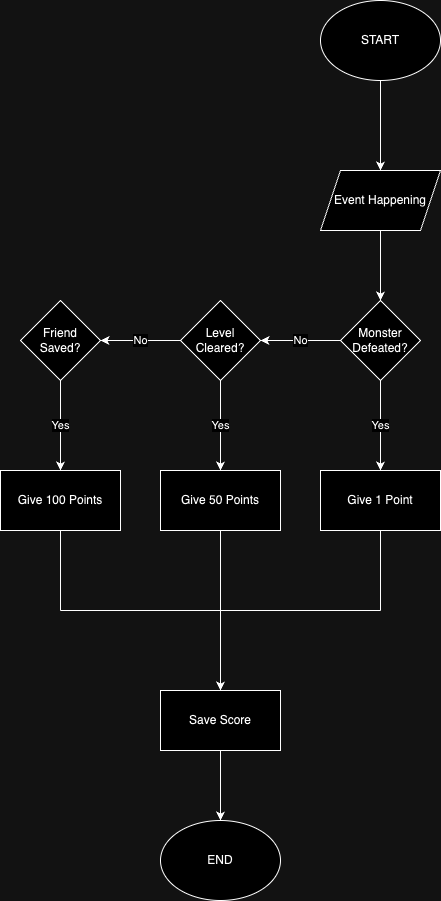

The diagram above was exported from draw.io. Its source (the exported page's mxGraphModel, read from the mxfile embedded in the PNG):
<mxGraphModel dx="954" dy="605" grid="1" gridSize="10" guides="1" tooltips="1" connect="1" arrows="1" fold="1" page="1" pageScale="1" pageWidth="850" pageHeight="1100" math="0" shadow="0">
  <root>
    <mxCell id="0" />
    <mxCell id="1" parent="0" />
    <mxCell id="ySpxxTUkiKB9f1jNJeOH-3" value="" style="edgeStyle=orthogonalEdgeStyle;rounded=0;orthogonalLoop=1;jettySize=auto;html=1;" edge="1" parent="1" source="ySpxxTUkiKB9f1jNJeOH-1" target="ySpxxTUkiKB9f1jNJeOH-2">
      <mxGeometry relative="1" as="geometry" />
    </mxCell>
    <mxCell id="ySpxxTUkiKB9f1jNJeOH-1" value="START" style="ellipse;whiteSpace=wrap;html=1;" vertex="1" parent="1">
      <mxGeometry x="360" y="270" width="120" height="80" as="geometry" />
    </mxCell>
    <mxCell id="ySpxxTUkiKB9f1jNJeOH-5" value="" style="edgeStyle=orthogonalEdgeStyle;rounded=0;orthogonalLoop=1;jettySize=auto;html=1;" edge="1" parent="1" source="ySpxxTUkiKB9f1jNJeOH-2" target="ySpxxTUkiKB9f1jNJeOH-4">
      <mxGeometry relative="1" as="geometry" />
    </mxCell>
    <mxCell id="ySpxxTUkiKB9f1jNJeOH-2" value="Event Happening" style="shape=parallelogram;perimeter=parallelogramPerimeter;whiteSpace=wrap;html=1;fixedSize=1;" vertex="1" parent="1">
      <mxGeometry x="360" y="440" width="120" height="60" as="geometry" />
    </mxCell>
    <mxCell id="ySpxxTUkiKB9f1jNJeOH-7" value="No" style="edgeStyle=orthogonalEdgeStyle;rounded=0;orthogonalLoop=1;jettySize=auto;html=1;" edge="1" parent="1" source="ySpxxTUkiKB9f1jNJeOH-4" target="ySpxxTUkiKB9f1jNJeOH-6">
      <mxGeometry relative="1" as="geometry" />
    </mxCell>
    <mxCell id="ySpxxTUkiKB9f1jNJeOH-11" value="&lt;div&gt;Yes&lt;/div&gt;" style="edgeStyle=orthogonalEdgeStyle;rounded=0;orthogonalLoop=1;jettySize=auto;html=1;" edge="1" parent="1" source="ySpxxTUkiKB9f1jNJeOH-4" target="ySpxxTUkiKB9f1jNJeOH-10">
      <mxGeometry relative="1" as="geometry" />
    </mxCell>
    <mxCell id="ySpxxTUkiKB9f1jNJeOH-4" value="Monster Defeated?" style="rhombus;whiteSpace=wrap;html=1;" vertex="1" parent="1">
      <mxGeometry x="380" y="570" width="80" height="80" as="geometry" />
    </mxCell>
    <mxCell id="ySpxxTUkiKB9f1jNJeOH-9" value="No" style="edgeStyle=orthogonalEdgeStyle;rounded=0;orthogonalLoop=1;jettySize=auto;html=1;" edge="1" parent="1" source="ySpxxTUkiKB9f1jNJeOH-6" target="ySpxxTUkiKB9f1jNJeOH-8">
      <mxGeometry relative="1" as="geometry" />
    </mxCell>
    <mxCell id="ySpxxTUkiKB9f1jNJeOH-13" value="Yes" style="edgeStyle=orthogonalEdgeStyle;rounded=0;orthogonalLoop=1;jettySize=auto;html=1;" edge="1" parent="1" source="ySpxxTUkiKB9f1jNJeOH-6" target="ySpxxTUkiKB9f1jNJeOH-12">
      <mxGeometry relative="1" as="geometry" />
    </mxCell>
    <mxCell id="ySpxxTUkiKB9f1jNJeOH-6" value="Level Cleared?" style="rhombus;whiteSpace=wrap;html=1;" vertex="1" parent="1">
      <mxGeometry x="220" y="570" width="80" height="80" as="geometry" />
    </mxCell>
    <mxCell id="ySpxxTUkiKB9f1jNJeOH-15" value="Yes" style="edgeStyle=orthogonalEdgeStyle;rounded=0;orthogonalLoop=1;jettySize=auto;html=1;" edge="1" parent="1" source="ySpxxTUkiKB9f1jNJeOH-8" target="ySpxxTUkiKB9f1jNJeOH-14">
      <mxGeometry relative="1" as="geometry" />
    </mxCell>
    <mxCell id="ySpxxTUkiKB9f1jNJeOH-8" value="Friend Saved?" style="rhombus;whiteSpace=wrap;html=1;" vertex="1" parent="1">
      <mxGeometry x="60" y="570" width="80" height="80" as="geometry" />
    </mxCell>
    <mxCell id="ySpxxTUkiKB9f1jNJeOH-10" value="Give 1 Point" style="whiteSpace=wrap;html=1;" vertex="1" parent="1">
      <mxGeometry x="360" y="740" width="120" height="60" as="geometry" />
    </mxCell>
    <mxCell id="ySpxxTUkiKB9f1jNJeOH-12" value="Give 50 Points" style="whiteSpace=wrap;html=1;" vertex="1" parent="1">
      <mxGeometry x="200" y="740" width="120" height="60" as="geometry" />
    </mxCell>
    <mxCell id="ySpxxTUkiKB9f1jNJeOH-14" value="Give 100 Points" style="whiteSpace=wrap;html=1;" vertex="1" parent="1">
      <mxGeometry x="40" y="740" width="120" height="60" as="geometry" />
    </mxCell>
    <mxCell id="ySpxxTUkiKB9f1jNJeOH-16" value="" style="endArrow=none;html=1;rounded=0;" edge="1" parent="1">
      <mxGeometry width="50" height="50" relative="1" as="geometry">
        <mxPoint x="100" y="800" as="sourcePoint" />
        <mxPoint x="100" y="880" as="targetPoint" />
      </mxGeometry>
    </mxCell>
    <mxCell id="ySpxxTUkiKB9f1jNJeOH-17" value="" style="endArrow=none;html=1;rounded=0;" edge="1" parent="1">
      <mxGeometry width="50" height="50" relative="1" as="geometry">
        <mxPoint x="260" y="800" as="sourcePoint" />
        <mxPoint x="260" y="880" as="targetPoint" />
      </mxGeometry>
    </mxCell>
    <mxCell id="ySpxxTUkiKB9f1jNJeOH-18" value="" style="endArrow=none;html=1;rounded=0;" edge="1" parent="1">
      <mxGeometry width="50" height="50" relative="1" as="geometry">
        <mxPoint x="420" y="800" as="sourcePoint" />
        <mxPoint x="420" y="880" as="targetPoint" />
      </mxGeometry>
    </mxCell>
    <mxCell id="ySpxxTUkiKB9f1jNJeOH-19" value="" style="endArrow=none;html=1;rounded=0;" edge="1" parent="1">
      <mxGeometry width="50" height="50" relative="1" as="geometry">
        <mxPoint x="100" y="880" as="sourcePoint" />
        <mxPoint x="420" y="880" as="targetPoint" />
      </mxGeometry>
    </mxCell>
    <mxCell id="ySpxxTUkiKB9f1jNJeOH-20" value="" style="endArrow=classic;html=1;rounded=0;" edge="1" parent="1">
      <mxGeometry width="50" height="50" relative="1" as="geometry">
        <mxPoint x="260" y="880" as="sourcePoint" />
        <mxPoint x="260" y="960" as="targetPoint" />
      </mxGeometry>
    </mxCell>
    <mxCell id="ySpxxTUkiKB9f1jNJeOH-23" value="" style="edgeStyle=orthogonalEdgeStyle;rounded=0;orthogonalLoop=1;jettySize=auto;html=1;" edge="1" parent="1" source="ySpxxTUkiKB9f1jNJeOH-21">
      <mxGeometry relative="1" as="geometry">
        <mxPoint x="260" y="1090" as="targetPoint" />
      </mxGeometry>
    </mxCell>
    <mxCell id="ySpxxTUkiKB9f1jNJeOH-21" value="Save Score" style="rounded=0;whiteSpace=wrap;html=1;" vertex="1" parent="1">
      <mxGeometry x="200" y="960" width="120" height="60" as="geometry" />
    </mxCell>
    <mxCell id="ySpxxTUkiKB9f1jNJeOH-24" value="END" style="ellipse;whiteSpace=wrap;html=1;" vertex="1" parent="1">
      <mxGeometry x="200" y="1090" width="120" height="80" as="geometry" />
    </mxCell>
  </root>
</mxGraphModel>